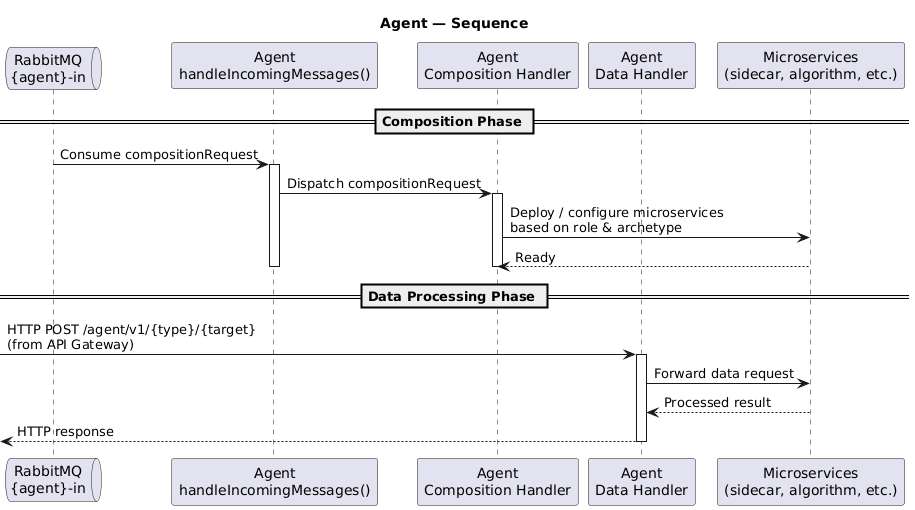

The diagram above was rendered by PlantUML. Its source (embedded in the PNG):
@startuml Sequence - Agent

title Agent — Sequence

queue "RabbitMQ\n{agent}-in" as MQ_Agent
participant "Agent\nhandleIncomingMessages()" as AgentRouter
participant "Agent\nComposition Handler" as Composition
participant "Agent\nData Handler" as DataHandler
participant "Microservices\n(sidecar, algorithm, etc.)" as Services

== Composition Phase ==

MQ_Agent -> AgentRouter : Consume compositionRequest
activate AgentRouter
AgentRouter -> Composition : Dispatch compositionRequest
activate Composition
Composition -> Services : Deploy / configure microservices\nbased on role & archetype
Services --> Composition : Ready
deactivate Composition
deactivate AgentRouter

== Data Processing Phase ==

-> DataHandler : HTTP POST /agent/v1/{type}/{target}\n(from API Gateway)
activate DataHandler
DataHandler -> Services : Forward data request
Services --> DataHandler : Processed result
<-- DataHandler : HTTP response
deactivate DataHandler

@enduml